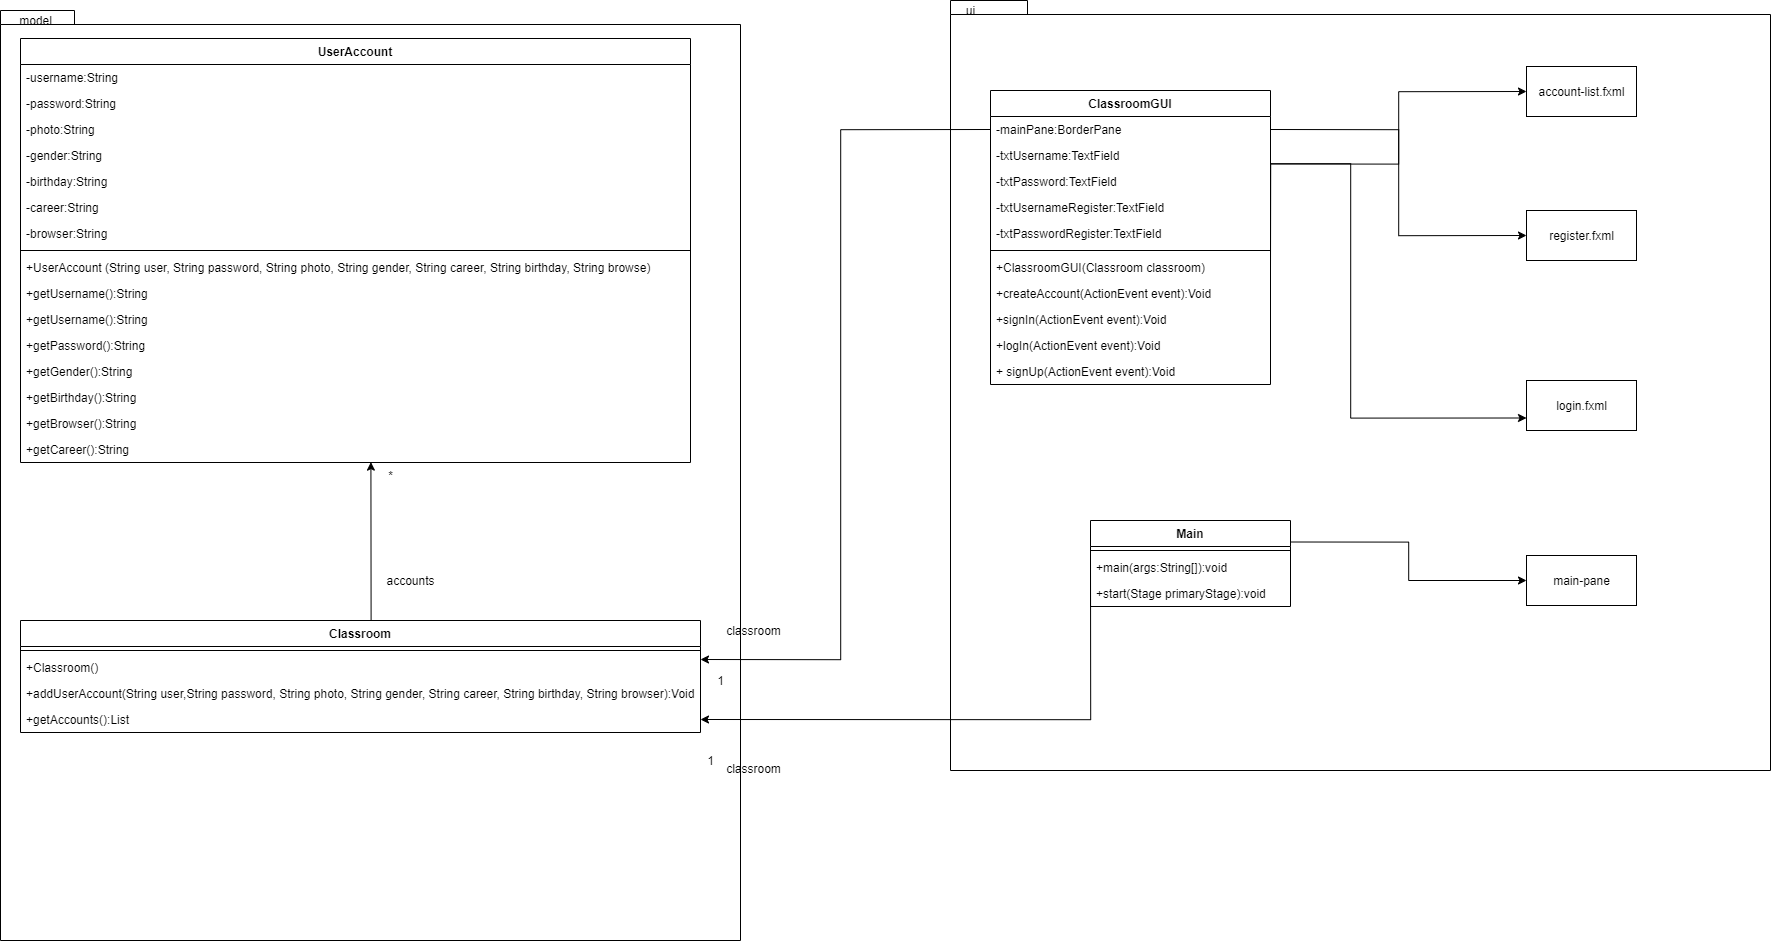

The diagram above was exported from draw.io. Its source (the exported page's mxGraphModel, read from the mxfile embedded in the PNG):
<mxGraphModel dx="3795" dy="2028" grid="1" gridSize="10" guides="1" tooltips="1" connect="1" arrows="1" fold="1" page="1" pageScale="1" pageWidth="827" pageHeight="1169" math="0" shadow="0">
  <root>
    <mxCell id="0" />
    <mxCell id="1" parent="0" />
    <mxCell id="P8VfX26bnkLube3E_cJd-1" value="" style="shape=folder;fontStyle=1;spacingTop=10;tabWidth=40;tabHeight=14;tabPosition=left;html=1;" vertex="1" parent="1">
      <mxGeometry x="-340" y="210" width="740" height="930" as="geometry" />
    </mxCell>
    <mxCell id="P8VfX26bnkLube3E_cJd-2" value="" style="shape=folder;fontStyle=1;spacingTop=10;tabWidth=40;tabHeight=14;tabPosition=left;html=1;" vertex="1" parent="1">
      <mxGeometry x="610" y="200" width="820" height="770" as="geometry" />
    </mxCell>
    <mxCell id="P8VfX26bnkLube3E_cJd-3" value="model" style="text;html=1;align=center;verticalAlign=middle;resizable=0;points=[];autosize=1;" vertex="1" parent="1">
      <mxGeometry x="-330" y="210" width="50" height="20" as="geometry" />
    </mxCell>
    <mxCell id="P8VfX26bnkLube3E_cJd-4" value="ui" style="text;html=1;align=center;verticalAlign=middle;resizable=0;points=[];autosize=1;" vertex="1" parent="1">
      <mxGeometry x="620" y="200" width="20" height="20" as="geometry" />
    </mxCell>
    <mxCell id="P8VfX26bnkLube3E_cJd-5" value="UserAccount" style="swimlane;fontStyle=1;align=center;verticalAlign=top;childLayout=stackLayout;horizontal=1;startSize=26;horizontalStack=0;resizeParent=1;resizeParentMax=0;resizeLast=0;collapsible=1;marginBottom=0;" vertex="1" parent="1">
      <mxGeometry x="-320" y="238" width="670" height="424" as="geometry" />
    </mxCell>
    <mxCell id="P8VfX26bnkLube3E_cJd-6" value="-username:String" style="text;strokeColor=none;fillColor=none;align=left;verticalAlign=top;spacingLeft=4;spacingRight=4;overflow=hidden;rotatable=0;points=[[0,0.5],[1,0.5]];portConstraint=eastwest;" vertex="1" parent="P8VfX26bnkLube3E_cJd-5">
      <mxGeometry y="26" width="670" height="26" as="geometry" />
    </mxCell>
    <mxCell id="P8VfX26bnkLube3E_cJd-9" value="-password:String" style="text;strokeColor=none;fillColor=none;align=left;verticalAlign=top;spacingLeft=4;spacingRight=4;overflow=hidden;rotatable=0;points=[[0,0.5],[1,0.5]];portConstraint=eastwest;" vertex="1" parent="P8VfX26bnkLube3E_cJd-5">
      <mxGeometry y="52" width="670" height="26" as="geometry" />
    </mxCell>
    <mxCell id="P8VfX26bnkLube3E_cJd-11" value="-photo:String" style="text;strokeColor=none;fillColor=none;align=left;verticalAlign=top;spacingLeft=4;spacingRight=4;overflow=hidden;rotatable=0;points=[[0,0.5],[1,0.5]];portConstraint=eastwest;" vertex="1" parent="P8VfX26bnkLube3E_cJd-5">
      <mxGeometry y="78" width="670" height="26" as="geometry" />
    </mxCell>
    <mxCell id="P8VfX26bnkLube3E_cJd-12" value="-gender:String" style="text;strokeColor=none;fillColor=none;align=left;verticalAlign=top;spacingLeft=4;spacingRight=4;overflow=hidden;rotatable=0;points=[[0,0.5],[1,0.5]];portConstraint=eastwest;" vertex="1" parent="P8VfX26bnkLube3E_cJd-5">
      <mxGeometry y="104" width="670" height="26" as="geometry" />
    </mxCell>
    <mxCell id="P8VfX26bnkLube3E_cJd-10" value="-birthday:String" style="text;strokeColor=none;fillColor=none;align=left;verticalAlign=top;spacingLeft=4;spacingRight=4;overflow=hidden;rotatable=0;points=[[0,0.5],[1,0.5]];portConstraint=eastwest;" vertex="1" parent="P8VfX26bnkLube3E_cJd-5">
      <mxGeometry y="130" width="670" height="26" as="geometry" />
    </mxCell>
    <mxCell id="P8VfX26bnkLube3E_cJd-14" value="-career:String" style="text;strokeColor=none;fillColor=none;align=left;verticalAlign=top;spacingLeft=4;spacingRight=4;overflow=hidden;rotatable=0;points=[[0,0.5],[1,0.5]];portConstraint=eastwest;" vertex="1" parent="P8VfX26bnkLube3E_cJd-5">
      <mxGeometry y="156" width="670" height="26" as="geometry" />
    </mxCell>
    <mxCell id="P8VfX26bnkLube3E_cJd-13" value="-browser:String" style="text;strokeColor=none;fillColor=none;align=left;verticalAlign=top;spacingLeft=4;spacingRight=4;overflow=hidden;rotatable=0;points=[[0,0.5],[1,0.5]];portConstraint=eastwest;" vertex="1" parent="P8VfX26bnkLube3E_cJd-5">
      <mxGeometry y="182" width="670" height="26" as="geometry" />
    </mxCell>
    <mxCell id="P8VfX26bnkLube3E_cJd-7" value="" style="line;strokeWidth=1;fillColor=none;align=left;verticalAlign=middle;spacingTop=-1;spacingLeft=3;spacingRight=3;rotatable=0;labelPosition=right;points=[];portConstraint=eastwest;" vertex="1" parent="P8VfX26bnkLube3E_cJd-5">
      <mxGeometry y="208" width="670" height="8" as="geometry" />
    </mxCell>
    <mxCell id="P8VfX26bnkLube3E_cJd-15" value="+UserAccount (String user, String password, String photo, String gender, String career, String birthday, String browse)" style="text;strokeColor=none;fillColor=none;align=left;verticalAlign=top;spacingLeft=4;spacingRight=4;overflow=hidden;rotatable=0;points=[[0,0.5],[1,0.5]];portConstraint=eastwest;" vertex="1" parent="P8VfX26bnkLube3E_cJd-5">
      <mxGeometry y="216" width="670" height="26" as="geometry" />
    </mxCell>
    <mxCell id="P8VfX26bnkLube3E_cJd-16" value="+getUsername():String" style="text;strokeColor=none;fillColor=none;align=left;verticalAlign=top;spacingLeft=4;spacingRight=4;overflow=hidden;rotatable=0;points=[[0,0.5],[1,0.5]];portConstraint=eastwest;" vertex="1" parent="P8VfX26bnkLube3E_cJd-5">
      <mxGeometry y="242" width="670" height="26" as="geometry" />
    </mxCell>
    <mxCell id="P8VfX26bnkLube3E_cJd-17" value="+getUsername():String" style="text;strokeColor=none;fillColor=none;align=left;verticalAlign=top;spacingLeft=4;spacingRight=4;overflow=hidden;rotatable=0;points=[[0,0.5],[1,0.5]];portConstraint=eastwest;" vertex="1" parent="P8VfX26bnkLube3E_cJd-5">
      <mxGeometry y="268" width="670" height="26" as="geometry" />
    </mxCell>
    <mxCell id="P8VfX26bnkLube3E_cJd-18" value="+getPassword():String" style="text;strokeColor=none;fillColor=none;align=left;verticalAlign=top;spacingLeft=4;spacingRight=4;overflow=hidden;rotatable=0;points=[[0,0.5],[1,0.5]];portConstraint=eastwest;" vertex="1" parent="P8VfX26bnkLube3E_cJd-5">
      <mxGeometry y="294" width="670" height="26" as="geometry" />
    </mxCell>
    <mxCell id="P8VfX26bnkLube3E_cJd-19" value="+getGender():String" style="text;strokeColor=none;fillColor=none;align=left;verticalAlign=top;spacingLeft=4;spacingRight=4;overflow=hidden;rotatable=0;points=[[0,0.5],[1,0.5]];portConstraint=eastwest;" vertex="1" parent="P8VfX26bnkLube3E_cJd-5">
      <mxGeometry y="320" width="670" height="26" as="geometry" />
    </mxCell>
    <mxCell id="P8VfX26bnkLube3E_cJd-20" value="+getBirthday():String" style="text;strokeColor=none;fillColor=none;align=left;verticalAlign=top;spacingLeft=4;spacingRight=4;overflow=hidden;rotatable=0;points=[[0,0.5],[1,0.5]];portConstraint=eastwest;" vertex="1" parent="P8VfX26bnkLube3E_cJd-5">
      <mxGeometry y="346" width="670" height="26" as="geometry" />
    </mxCell>
    <mxCell id="P8VfX26bnkLube3E_cJd-21" value="+getBrowser():String" style="text;strokeColor=none;fillColor=none;align=left;verticalAlign=top;spacingLeft=4;spacingRight=4;overflow=hidden;rotatable=0;points=[[0,0.5],[1,0.5]];portConstraint=eastwest;" vertex="1" parent="P8VfX26bnkLube3E_cJd-5">
      <mxGeometry y="372" width="670" height="26" as="geometry" />
    </mxCell>
    <mxCell id="P8VfX26bnkLube3E_cJd-22" value="+getCareer():String" style="text;strokeColor=none;fillColor=none;align=left;verticalAlign=top;spacingLeft=4;spacingRight=4;overflow=hidden;rotatable=0;points=[[0,0.5],[1,0.5]];portConstraint=eastwest;" vertex="1" parent="P8VfX26bnkLube3E_cJd-5">
      <mxGeometry y="398" width="670" height="26" as="geometry" />
    </mxCell>
    <mxCell id="P8VfX26bnkLube3E_cJd-28" style="edgeStyle=orthogonalEdgeStyle;rounded=0;orthogonalLoop=1;jettySize=auto;html=1;exitX=0.5;exitY=0;exitDx=0;exitDy=0;entryX=0.523;entryY=0.986;entryDx=0;entryDy=0;entryPerimeter=0;" edge="1" parent="1" source="P8VfX26bnkLube3E_cJd-24" target="P8VfX26bnkLube3E_cJd-22">
      <mxGeometry relative="1" as="geometry">
        <Array as="points">
          <mxPoint x="30" y="820" />
        </Array>
      </mxGeometry>
    </mxCell>
    <mxCell id="P8VfX26bnkLube3E_cJd-24" value="Classroom" style="swimlane;fontStyle=1;align=center;verticalAlign=top;childLayout=stackLayout;horizontal=1;startSize=26;horizontalStack=0;resizeParent=1;resizeParentMax=0;resizeLast=0;collapsible=1;marginBottom=0;" vertex="1" parent="1">
      <mxGeometry x="-320" y="820" width="680" height="112" as="geometry" />
    </mxCell>
    <mxCell id="P8VfX26bnkLube3E_cJd-26" value="" style="line;strokeWidth=1;fillColor=none;align=left;verticalAlign=middle;spacingTop=-1;spacingLeft=3;spacingRight=3;rotatable=0;labelPosition=right;points=[];portConstraint=eastwest;" vertex="1" parent="P8VfX26bnkLube3E_cJd-24">
      <mxGeometry y="26" width="680" height="8" as="geometry" />
    </mxCell>
    <mxCell id="P8VfX26bnkLube3E_cJd-27" value="+Classroom()" style="text;strokeColor=none;fillColor=none;align=left;verticalAlign=top;spacingLeft=4;spacingRight=4;overflow=hidden;rotatable=0;points=[[0,0.5],[1,0.5]];portConstraint=eastwest;" vertex="1" parent="P8VfX26bnkLube3E_cJd-24">
      <mxGeometry y="34" width="680" height="26" as="geometry" />
    </mxCell>
    <mxCell id="P8VfX26bnkLube3E_cJd-31" value="+addUserAccount(String user,String password, String photo, String gender, String career, String birthday, String browser):Void" style="text;strokeColor=none;fillColor=none;align=left;verticalAlign=top;spacingLeft=4;spacingRight=4;overflow=hidden;rotatable=0;points=[[0,0.5],[1,0.5]];portConstraint=eastwest;" vertex="1" parent="P8VfX26bnkLube3E_cJd-24">
      <mxGeometry y="60" width="680" height="26" as="geometry" />
    </mxCell>
    <mxCell id="P8VfX26bnkLube3E_cJd-32" value="+getAccounts():List" style="text;strokeColor=none;fillColor=none;align=left;verticalAlign=top;spacingLeft=4;spacingRight=4;overflow=hidden;rotatable=0;points=[[0,0.5],[1,0.5]];portConstraint=eastwest;" vertex="1" parent="P8VfX26bnkLube3E_cJd-24">
      <mxGeometry y="86" width="680" height="26" as="geometry" />
    </mxCell>
    <mxCell id="P8VfX26bnkLube3E_cJd-29" value="accounts" style="text;html=1;align=center;verticalAlign=middle;resizable=0;points=[];autosize=1;" vertex="1" parent="1">
      <mxGeometry x="40" y="770" width="60" height="20" as="geometry" />
    </mxCell>
    <mxCell id="P8VfX26bnkLube3E_cJd-30" value="*" style="text;html=1;align=center;verticalAlign=middle;resizable=0;points=[];autosize=1;" vertex="1" parent="1">
      <mxGeometry x="40" y="665" width="20" height="20" as="geometry" />
    </mxCell>
    <mxCell id="P8VfX26bnkLube3E_cJd-47" style="edgeStyle=orthogonalEdgeStyle;rounded=0;orthogonalLoop=1;jettySize=auto;html=1;exitX=1;exitY=0.25;exitDx=0;exitDy=0;entryX=0;entryY=0.5;entryDx=0;entryDy=0;" edge="1" parent="1" source="P8VfX26bnkLube3E_cJd-33" target="P8VfX26bnkLube3E_cJd-48">
      <mxGeometry relative="1" as="geometry">
        <mxPoint x="1010" y="140" as="targetPoint" />
      </mxGeometry>
    </mxCell>
    <mxCell id="P8VfX26bnkLube3E_cJd-33" value="ClassroomGUI" style="swimlane;fontStyle=1;align=center;verticalAlign=top;childLayout=stackLayout;horizontal=1;startSize=26;horizontalStack=0;resizeParent=1;resizeParentMax=0;resizeLast=0;collapsible=1;marginBottom=0;" vertex="1" parent="1">
      <mxGeometry x="650" y="290" width="280" height="294" as="geometry" />
    </mxCell>
    <mxCell id="P8VfX26bnkLube3E_cJd-34" value="-mainPane:BorderPane" style="text;strokeColor=none;fillColor=none;align=left;verticalAlign=top;spacingLeft=4;spacingRight=4;overflow=hidden;rotatable=0;points=[[0,0.5],[1,0.5]];portConstraint=eastwest;" vertex="1" parent="P8VfX26bnkLube3E_cJd-33">
      <mxGeometry y="26" width="280" height="26" as="geometry" />
    </mxCell>
    <mxCell id="P8VfX26bnkLube3E_cJd-57" value="-txtUsername:TextField" style="text;strokeColor=none;fillColor=none;align=left;verticalAlign=top;spacingLeft=4;spacingRight=4;overflow=hidden;rotatable=0;points=[[0,0.5],[1,0.5]];portConstraint=eastwest;" vertex="1" parent="P8VfX26bnkLube3E_cJd-33">
      <mxGeometry y="52" width="280" height="26" as="geometry" />
    </mxCell>
    <mxCell id="P8VfX26bnkLube3E_cJd-58" value="-txtPassword:TextField" style="text;strokeColor=none;fillColor=none;align=left;verticalAlign=top;spacingLeft=4;spacingRight=4;overflow=hidden;rotatable=0;points=[[0,0.5],[1,0.5]];portConstraint=eastwest;" vertex="1" parent="P8VfX26bnkLube3E_cJd-33">
      <mxGeometry y="78" width="280" height="26" as="geometry" />
    </mxCell>
    <mxCell id="P8VfX26bnkLube3E_cJd-60" value="-txtUsernameRegister:TextField" style="text;strokeColor=none;fillColor=none;align=left;verticalAlign=top;spacingLeft=4;spacingRight=4;overflow=hidden;rotatable=0;points=[[0,0.5],[1,0.5]];portConstraint=eastwest;" vertex="1" parent="P8VfX26bnkLube3E_cJd-33">
      <mxGeometry y="104" width="280" height="26" as="geometry" />
    </mxCell>
    <mxCell id="P8VfX26bnkLube3E_cJd-59" value="-txtPasswordRegister:TextField" style="text;strokeColor=none;fillColor=none;align=left;verticalAlign=top;spacingLeft=4;spacingRight=4;overflow=hidden;rotatable=0;points=[[0,0.5],[1,0.5]];portConstraint=eastwest;" vertex="1" parent="P8VfX26bnkLube3E_cJd-33">
      <mxGeometry y="130" width="280" height="26" as="geometry" />
    </mxCell>
    <mxCell id="P8VfX26bnkLube3E_cJd-35" value="" style="line;strokeWidth=1;fillColor=none;align=left;verticalAlign=middle;spacingTop=-1;spacingLeft=3;spacingRight=3;rotatable=0;labelPosition=right;points=[];portConstraint=eastwest;" vertex="1" parent="P8VfX26bnkLube3E_cJd-33">
      <mxGeometry y="156" width="280" height="8" as="geometry" />
    </mxCell>
    <mxCell id="P8VfX26bnkLube3E_cJd-36" value="+ClassroomGUI(Classroom classroom)" style="text;strokeColor=none;fillColor=none;align=left;verticalAlign=top;spacingLeft=4;spacingRight=4;overflow=hidden;rotatable=0;points=[[0,0.5],[1,0.5]];portConstraint=eastwest;" vertex="1" parent="P8VfX26bnkLube3E_cJd-33">
      <mxGeometry y="164" width="280" height="26" as="geometry" />
    </mxCell>
    <mxCell id="P8VfX26bnkLube3E_cJd-61" value="+createAccount(ActionEvent event):Void" style="text;strokeColor=none;fillColor=none;align=left;verticalAlign=top;spacingLeft=4;spacingRight=4;overflow=hidden;rotatable=0;points=[[0,0.5],[1,0.5]];portConstraint=eastwest;" vertex="1" parent="P8VfX26bnkLube3E_cJd-33">
      <mxGeometry y="190" width="280" height="26" as="geometry" />
    </mxCell>
    <mxCell id="P8VfX26bnkLube3E_cJd-62" value="+signIn(ActionEvent event):Void" style="text;strokeColor=none;fillColor=none;align=left;verticalAlign=top;spacingLeft=4;spacingRight=4;overflow=hidden;rotatable=0;points=[[0,0.5],[1,0.5]];portConstraint=eastwest;" vertex="1" parent="P8VfX26bnkLube3E_cJd-33">
      <mxGeometry y="216" width="280" height="26" as="geometry" />
    </mxCell>
    <mxCell id="P8VfX26bnkLube3E_cJd-63" value="+logIn(ActionEvent event):Void" style="text;strokeColor=none;fillColor=none;align=left;verticalAlign=top;spacingLeft=4;spacingRight=4;overflow=hidden;rotatable=0;points=[[0,0.5],[1,0.5]];portConstraint=eastwest;" vertex="1" parent="P8VfX26bnkLube3E_cJd-33">
      <mxGeometry y="242" width="280" height="26" as="geometry" />
    </mxCell>
    <mxCell id="P8VfX26bnkLube3E_cJd-64" value="+ signUp(ActionEvent event):Void" style="text;strokeColor=none;fillColor=none;align=left;verticalAlign=top;spacingLeft=4;spacingRight=4;overflow=hidden;rotatable=0;points=[[0,0.5],[1,0.5]];portConstraint=eastwest;" vertex="1" parent="P8VfX26bnkLube3E_cJd-33">
      <mxGeometry y="268" width="280" height="26" as="geometry" />
    </mxCell>
    <mxCell id="P8VfX26bnkLube3E_cJd-37" value="Main" style="swimlane;fontStyle=1;align=center;verticalAlign=top;childLayout=stackLayout;horizontal=1;startSize=26;horizontalStack=0;resizeParent=1;resizeParentMax=0;resizeLast=0;collapsible=1;marginBottom=0;" vertex="1" parent="1">
      <mxGeometry x="750" y="720" width="200" height="86" as="geometry" />
    </mxCell>
    <mxCell id="P8VfX26bnkLube3E_cJd-39" value="" style="line;strokeWidth=1;fillColor=none;align=left;verticalAlign=middle;spacingTop=-1;spacingLeft=3;spacingRight=3;rotatable=0;labelPosition=right;points=[];portConstraint=eastwest;" vertex="1" parent="P8VfX26bnkLube3E_cJd-37">
      <mxGeometry y="26" width="200" height="8" as="geometry" />
    </mxCell>
    <mxCell id="P8VfX26bnkLube3E_cJd-40" value="+main(args:String[]):void" style="text;strokeColor=none;fillColor=none;align=left;verticalAlign=top;spacingLeft=4;spacingRight=4;overflow=hidden;rotatable=0;points=[[0,0.5],[1,0.5]];portConstraint=eastwest;" vertex="1" parent="P8VfX26bnkLube3E_cJd-37">
      <mxGeometry y="34" width="200" height="26" as="geometry" />
    </mxCell>
    <mxCell id="P8VfX26bnkLube3E_cJd-56" value="+start(Stage primaryStage):void" style="text;strokeColor=none;fillColor=none;align=left;verticalAlign=top;spacingLeft=4;spacingRight=4;overflow=hidden;rotatable=0;points=[[0,0.5],[1,0.5]];portConstraint=eastwest;" vertex="1" parent="P8VfX26bnkLube3E_cJd-37">
      <mxGeometry y="60" width="200" height="26" as="geometry" />
    </mxCell>
    <mxCell id="P8VfX26bnkLube3E_cJd-41" style="edgeStyle=orthogonalEdgeStyle;rounded=0;orthogonalLoop=1;jettySize=auto;html=1;exitX=0;exitY=0.5;exitDx=0;exitDy=0;entryX=1;entryY=0.5;entryDx=0;entryDy=0;" edge="1" parent="1" source="P8VfX26bnkLube3E_cJd-34">
      <mxGeometry relative="1" as="geometry">
        <mxPoint x="360" y="858.9999999999998" as="targetPoint" />
        <Array as="points">
          <mxPoint x="500" y="329" />
          <mxPoint x="500" y="859" />
        </Array>
      </mxGeometry>
    </mxCell>
    <mxCell id="P8VfX26bnkLube3E_cJd-42" style="edgeStyle=orthogonalEdgeStyle;rounded=0;orthogonalLoop=1;jettySize=auto;html=1;exitX=0;exitY=0.5;exitDx=0;exitDy=0;entryX=1;entryY=0.5;entryDx=0;entryDy=0;" edge="1" parent="1" target="P8VfX26bnkLube3E_cJd-32">
      <mxGeometry relative="1" as="geometry">
        <mxPoint x="750" y="758.9999999999998" as="sourcePoint" />
      </mxGeometry>
    </mxCell>
    <mxCell id="P8VfX26bnkLube3E_cJd-43" value="classroom" style="text;html=1;align=center;verticalAlign=middle;resizable=0;points=[];autosize=1;" vertex="1" parent="1">
      <mxGeometry x="378" y="958" width="70" height="20" as="geometry" />
    </mxCell>
    <mxCell id="P8VfX26bnkLube3E_cJd-44" value="classroom" style="text;html=1;align=center;verticalAlign=middle;resizable=0;points=[];autosize=1;" vertex="1" parent="1">
      <mxGeometry x="378" y="820" width="70" height="20" as="geometry" />
    </mxCell>
    <mxCell id="P8VfX26bnkLube3E_cJd-45" value="1" style="text;html=1;align=center;verticalAlign=middle;resizable=0;points=[];autosize=1;" vertex="1" parent="1">
      <mxGeometry x="360" y="950" width="20" height="20" as="geometry" />
    </mxCell>
    <mxCell id="P8VfX26bnkLube3E_cJd-46" value="1" style="text;html=1;align=center;verticalAlign=middle;resizable=0;points=[];autosize=1;" vertex="1" parent="1">
      <mxGeometry x="370" y="870" width="20" height="20" as="geometry" />
    </mxCell>
    <mxCell id="P8VfX26bnkLube3E_cJd-48" value="account-list.fxml" style="html=1;" vertex="1" parent="1">
      <mxGeometry x="1186" y="266" width="110" height="50" as="geometry" />
    </mxCell>
    <mxCell id="P8VfX26bnkLube3E_cJd-49" value="register.fxml" style="html=1;" vertex="1" parent="1">
      <mxGeometry x="1186" y="410" width="110" height="50" as="geometry" />
    </mxCell>
    <mxCell id="P8VfX26bnkLube3E_cJd-50" value="login.fxml" style="html=1;" vertex="1" parent="1">
      <mxGeometry x="1186" y="580" width="110" height="50" as="geometry" />
    </mxCell>
    <mxCell id="P8VfX26bnkLube3E_cJd-51" value="main-pane" style="html=1;" vertex="1" parent="1">
      <mxGeometry x="1186" y="755" width="110" height="50" as="geometry" />
    </mxCell>
    <mxCell id="P8VfX26bnkLube3E_cJd-52" style="edgeStyle=orthogonalEdgeStyle;rounded=0;orthogonalLoop=1;jettySize=auto;html=1;exitX=1;exitY=0.25;exitDx=0;exitDy=0;entryX=0;entryY=0.5;entryDx=0;entryDy=0;" edge="1" parent="1" source="P8VfX26bnkLube3E_cJd-37" target="P8VfX26bnkLube3E_cJd-51">
      <mxGeometry relative="1" as="geometry">
        <mxPoint x="910" y="758.9999999999998" as="sourcePoint" />
      </mxGeometry>
    </mxCell>
    <mxCell id="P8VfX26bnkLube3E_cJd-53" style="edgeStyle=orthogonalEdgeStyle;rounded=0;orthogonalLoop=1;jettySize=auto;html=1;exitX=1;exitY=0.5;exitDx=0;exitDy=0;entryX=0;entryY=0.5;entryDx=0;entryDy=0;" edge="1" parent="1" source="P8VfX26bnkLube3E_cJd-34" target="P8VfX26bnkLube3E_cJd-49">
      <mxGeometry relative="1" as="geometry" />
    </mxCell>
    <mxCell id="P8VfX26bnkLube3E_cJd-54" style="edgeStyle=orthogonalEdgeStyle;rounded=0;orthogonalLoop=1;jettySize=auto;html=1;exitX=1;exitY=0.5;exitDx=0;exitDy=0;entryX=0;entryY=0.75;entryDx=0;entryDy=0;" edge="1" parent="1" source="P8VfX26bnkLube3E_cJd-36" target="P8VfX26bnkLube3E_cJd-50">
      <mxGeometry relative="1" as="geometry">
        <Array as="points">
          <mxPoint x="1010" y="363" />
          <mxPoint x="1010" y="618" />
        </Array>
      </mxGeometry>
    </mxCell>
  </root>
</mxGraphModel>